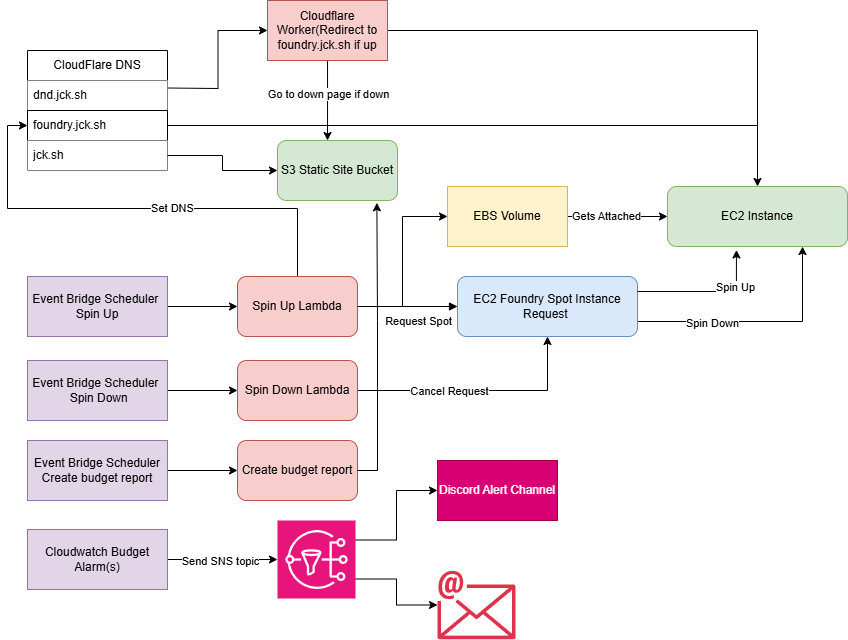

The diagram above was exported from draw.io. Its source (the exported page's mxGraphModel, read from the mxfile embedded in the PNG):
<mxGraphModel dx="2006" dy="2242" grid="1" gridSize="10" guides="1" tooltips="1" connect="1" arrows="1" fold="1" page="1" pageScale="1" pageWidth="850" pageHeight="1100" math="0" shadow="0">
  <root>
    <mxCell id="0" />
    <mxCell id="1" parent="0" />
    <mxCell id="x9e63t72A7Prs6mvdN2A-12" value="S3 Static Site Bucket" style="whiteSpace=wrap;html=1;rounded=1;fillColor=#d5e8d4;strokeColor=#82b366;" parent="1" vertex="1">
      <mxGeometry x="250" y="80" width="120" height="60" as="geometry" />
    </mxCell>
    <mxCell id="SKFo1kT43N-f-r3HWt2x-5" style="edgeStyle=orthogonalEdgeStyle;rounded=0;orthogonalLoop=1;jettySize=auto;html=1;exitX=1;exitY=0.5;exitDx=0;exitDy=0;entryX=0;entryY=0.5;entryDx=0;entryDy=0;" parent="1" source="x9e63t72A7Prs6mvdN2A-13" target="x9e63t72A7Prs6mvdN2A-37" edge="1">
      <mxGeometry relative="1" as="geometry" />
    </mxCell>
    <mxCell id="B9823i5mX5lMcPu7hG-i-7" style="edgeStyle=orthogonalEdgeStyle;rounded=0;orthogonalLoop=1;jettySize=auto;html=1;entryX=0;entryY=0.5;entryDx=0;entryDy=0;" parent="1" source="x9e63t72A7Prs6mvdN2A-13" target="SKFo1kT43N-f-r3HWt2x-3" edge="1">
      <mxGeometry relative="1" as="geometry" />
    </mxCell>
    <mxCell id="B9823i5mX5lMcPu7hG-i-9" value="Set DNS" style="edgeLabel;html=1;align=center;verticalAlign=middle;resizable=0;points=[];" parent="B9823i5mX5lMcPu7hG-i-7" vertex="1" connectable="0">
      <mxGeometry x="-0.153" y="-1" relative="1" as="geometry">
        <mxPoint x="1" as="offset" />
      </mxGeometry>
    </mxCell>
    <mxCell id="x9e63t72A7Prs6mvdN2A-13" value="Spin Up Lambda" style="whiteSpace=wrap;html=1;rounded=1;fillColor=#f8cecc;strokeColor=#b85450;" parent="1" vertex="1">
      <mxGeometry x="210" y="216" width="120" height="60" as="geometry" />
    </mxCell>
    <mxCell id="x9e63t72A7Prs6mvdN2A-46" style="edgeStyle=orthogonalEdgeStyle;rounded=0;orthogonalLoop=1;jettySize=auto;html=1;exitX=1;exitY=0.75;exitDx=0;exitDy=0;entryX=0.75;entryY=1;entryDx=0;entryDy=0;" parent="1" source="x9e63t72A7Prs6mvdN2A-14" target="x9e63t72A7Prs6mvdN2A-35" edge="1">
      <mxGeometry relative="1" as="geometry" />
    </mxCell>
    <mxCell id="x9e63t72A7Prs6mvdN2A-47" value="Spin Down" style="edgeLabel;html=1;align=center;verticalAlign=middle;resizable=0;points=[];" parent="x9e63t72A7Prs6mvdN2A-46" connectable="0" vertex="1">
      <mxGeometry x="-0.5352" y="-1" relative="1" as="geometry">
        <mxPoint x="18" as="offset" />
      </mxGeometry>
    </mxCell>
    <mxCell id="x9e63t72A7Prs6mvdN2A-14" value="EC2 Foundry Spot Instance Request&amp;nbsp;" style="whiteSpace=wrap;html=1;rounded=1;fillColor=#dae8fc;strokeColor=#6c8ebf;" parent="1" vertex="1">
      <mxGeometry x="430" y="216" width="180" height="60" as="geometry" />
    </mxCell>
    <mxCell id="B9823i5mX5lMcPu7hG-i-8" style="edgeStyle=orthogonalEdgeStyle;rounded=0;orthogonalLoop=1;jettySize=auto;html=1;entryX=0;entryY=0.5;entryDx=0;entryDy=0;" parent="1" source="x9e63t72A7Prs6mvdN2A-15" target="x9e63t72A7Prs6mvdN2A-13" edge="1">
      <mxGeometry relative="1" as="geometry" />
    </mxCell>
    <mxCell id="x9e63t72A7Prs6mvdN2A-15" value="Event Bridge Scheduler&amp;nbsp; Spin Up" style="whiteSpace=wrap;html=1;fillColor=#e1d5e7;strokeColor=#9673a6;" parent="1" vertex="1">
      <mxGeometry y="216" width="140" height="60" as="geometry" />
    </mxCell>
    <mxCell id="x9e63t72A7Prs6mvdN2A-18" style="endArrow=block;html=1;" parent="1" source="x9e63t72A7Prs6mvdN2A-13" target="x9e63t72A7Prs6mvdN2A-14" edge="1">
      <mxGeometry relative="1" as="geometry" />
    </mxCell>
    <mxCell id="B9823i5mX5lMcPu7hG-i-3" value="Request Spot" style="edgeLabel;html=1;align=center;verticalAlign=middle;resizable=0;points=[];" parent="x9e63t72A7Prs6mvdN2A-18" vertex="1" connectable="0">
      <mxGeometry x="-0.1299" y="4" relative="1" as="geometry">
        <mxPoint x="16" y="18" as="offset" />
      </mxGeometry>
    </mxCell>
    <mxCell id="x9e63t72A7Prs6mvdN2A-44" style="edgeStyle=orthogonalEdgeStyle;rounded=0;orthogonalLoop=1;jettySize=auto;html=1;entryX=0.5;entryY=1;entryDx=0;entryDy=0;" parent="1" source="x9e63t72A7Prs6mvdN2A-30" target="x9e63t72A7Prs6mvdN2A-14" edge="1">
      <mxGeometry relative="1" as="geometry" />
    </mxCell>
    <mxCell id="x9e63t72A7Prs6mvdN2A-45" value="Cancel Request" style="edgeLabel;html=1;align=center;verticalAlign=middle;resizable=0;points=[];" parent="x9e63t72A7Prs6mvdN2A-44" connectable="0" vertex="1">
      <mxGeometry x="-0.0992" y="3" relative="1" as="geometry">
        <mxPoint x="-19" y="3" as="offset" />
      </mxGeometry>
    </mxCell>
    <mxCell id="x9e63t72A7Prs6mvdN2A-30" value="Spin Down Lambda" style="whiteSpace=wrap;html=1;rounded=1;fillColor=#f8cecc;strokeColor=#b85450;" parent="1" vertex="1">
      <mxGeometry x="210" y="300" width="120" height="60" as="geometry" />
    </mxCell>
    <mxCell id="x9e63t72A7Prs6mvdN2A-41" style="edgeStyle=orthogonalEdgeStyle;rounded=0;orthogonalLoop=1;jettySize=auto;html=1;exitX=1;exitY=0.5;exitDx=0;exitDy=0;entryX=0;entryY=0.5;entryDx=0;entryDy=0;" parent="1" source="x9e63t72A7Prs6mvdN2A-31" target="x9e63t72A7Prs6mvdN2A-30" edge="1">
      <mxGeometry relative="1" as="geometry" />
    </mxCell>
    <mxCell id="x9e63t72A7Prs6mvdN2A-31" value="&lt;div&gt;Event Bridge Scheduler&amp;nbsp;&lt;/div&gt;&amp;nbsp;Spin Down" style="whiteSpace=wrap;html=1;fillColor=#e1d5e7;strokeColor=#9673a6;" parent="1" vertex="1">
      <mxGeometry y="300" width="140" height="60" as="geometry" />
    </mxCell>
    <mxCell id="x9e63t72A7Prs6mvdN2A-35" value="EC2 Instance" style="whiteSpace=wrap;html=1;rounded=1;fillColor=#d5e8d4;strokeColor=#82b366;" parent="1" vertex="1">
      <mxGeometry x="640" y="126" width="180" height="60" as="geometry" />
    </mxCell>
    <mxCell id="x9e63t72A7Prs6mvdN2A-39" style="edgeStyle=orthogonalEdgeStyle;rounded=0;orthogonalLoop=1;jettySize=auto;html=1;exitX=1;exitY=0.5;exitDx=0;exitDy=0;" parent="1" source="x9e63t72A7Prs6mvdN2A-37" target="x9e63t72A7Prs6mvdN2A-35" edge="1">
      <mxGeometry relative="1" as="geometry" />
    </mxCell>
    <mxCell id="x9e63t72A7Prs6mvdN2A-43" value="Gets Attached" style="edgeLabel;html=1;align=center;verticalAlign=middle;resizable=0;points=[];" parent="x9e63t72A7Prs6mvdN2A-39" connectable="0" vertex="1">
      <mxGeometry x="-0.2379" y="1" relative="1" as="geometry">
        <mxPoint as="offset" />
      </mxGeometry>
    </mxCell>
    <mxCell id="x9e63t72A7Prs6mvdN2A-37" value="EBS Volume" style="rounded=0;whiteSpace=wrap;html=1;fillColor=#fff2cc;strokeColor=#d6b656;" parent="1" vertex="1">
      <mxGeometry x="420" y="126" width="120" height="60" as="geometry" />
    </mxCell>
    <mxCell id="x9e63t72A7Prs6mvdN2A-53" style="edgeStyle=orthogonalEdgeStyle;rounded=0;orthogonalLoop=1;jettySize=auto;html=1;exitX=1;exitY=0.25;exitDx=0;exitDy=0;entryX=0;entryY=0.5;entryDx=0;entryDy=0;" parent="1" target="x9e63t72A7Prs6mvdN2A-50" edge="1">
      <mxGeometry relative="1" as="geometry">
        <mxPoint x="140" y="27.5" as="sourcePoint" />
      </mxGeometry>
    </mxCell>
    <mxCell id="B9823i5mX5lMcPu7hG-i-6" style="edgeStyle=orthogonalEdgeStyle;rounded=0;orthogonalLoop=1;jettySize=auto;html=1;entryX=0.417;entryY=0;entryDx=0;entryDy=0;entryPerimeter=0;" parent="1" source="x9e63t72A7Prs6mvdN2A-50" target="x9e63t72A7Prs6mvdN2A-12" edge="1">
      <mxGeometry relative="1" as="geometry">
        <mxPoint x="309.99999999999955" y="70" as="targetPoint" />
      </mxGeometry>
    </mxCell>
    <mxCell id="B9823i5mX5lMcPu7hG-i-11" value="Go to down page if down" style="edgeLabel;html=1;align=center;verticalAlign=middle;resizable=0;points=[];" parent="B9823i5mX5lMcPu7hG-i-6" vertex="1" connectable="0">
      <mxGeometry x="-0.4667" y="1" relative="1" as="geometry">
        <mxPoint x="-1" y="12" as="offset" />
      </mxGeometry>
    </mxCell>
    <mxCell id="B9823i5mX5lMcPu7hG-i-12" style="edgeStyle=orthogonalEdgeStyle;rounded=0;orthogonalLoop=1;jettySize=auto;html=1;exitX=1;exitY=0.5;exitDx=0;exitDy=0;endArrow=none;startFill=0;" parent="1" source="x9e63t72A7Prs6mvdN2A-50" edge="1">
      <mxGeometry relative="1" as="geometry">
        <mxPoint x="730" y="70" as="targetPoint" />
        <Array as="points">
          <mxPoint x="730" y="-30" />
        </Array>
      </mxGeometry>
    </mxCell>
    <mxCell id="x9e63t72A7Prs6mvdN2A-50" value="Cloudflare Worker(Redirect to foundry.jck.sh if up" style="rounded=0;whiteSpace=wrap;html=1;fillColor=#f8cecc;strokeColor=#b85450;" parent="1" vertex="1">
      <mxGeometry x="240" y="-60" width="120" height="60" as="geometry" />
    </mxCell>
    <mxCell id="SKFo1kT43N-f-r3HWt2x-1" value="CloudFlare DNS" style="swimlane;fontStyle=0;childLayout=stackLayout;horizontal=1;startSize=30;horizontalStack=0;resizeParent=1;resizeParentMax=0;resizeLast=0;collapsible=1;marginBottom=0;whiteSpace=wrap;html=1;labelBackgroundColor=default;" parent="1" vertex="1">
      <mxGeometry y="-10" width="140" height="120" as="geometry" />
    </mxCell>
    <mxCell id="SKFo1kT43N-f-r3HWt2x-2" value="dnd.jck.sh" style="text;strokeColor=none;fillColor=default;align=left;verticalAlign=middle;spacingLeft=4;spacingRight=4;overflow=hidden;points=[[0,0.5],[1,0.5]];portConstraint=eastwest;rotatable=0;whiteSpace=wrap;html=1;" parent="SKFo1kT43N-f-r3HWt2x-1" vertex="1">
      <mxGeometry y="30" width="140" height="30" as="geometry" />
    </mxCell>
    <mxCell id="SKFo1kT43N-f-r3HWt2x-3" value="foundry.jck.sh" style="text;strokeColor=default;fillColor=default;align=left;verticalAlign=middle;spacingLeft=4;spacingRight=4;overflow=hidden;points=[[0,0.5],[1,0.5]];portConstraint=eastwest;rotatable=0;whiteSpace=wrap;html=1;gradientColor=none;" parent="SKFo1kT43N-f-r3HWt2x-1" vertex="1">
      <mxGeometry y="60" width="140" height="30" as="geometry" />
    </mxCell>
    <mxCell id="SKFo1kT43N-f-r3HWt2x-4" value="&lt;div&gt;jck.sh&lt;/div&gt;" style="text;strokeColor=none;fillColor=default;align=left;verticalAlign=middle;spacingLeft=4;spacingRight=4;overflow=hidden;points=[[0,0.5],[1,0.5]];portConstraint=eastwest;rotatable=0;whiteSpace=wrap;html=1;" parent="SKFo1kT43N-f-r3HWt2x-1" vertex="1">
      <mxGeometry y="90" width="140" height="30" as="geometry" />
    </mxCell>
    <mxCell id="B9823i5mX5lMcPu7hG-i-1" style="edgeStyle=orthogonalEdgeStyle;rounded=0;orthogonalLoop=1;jettySize=auto;html=1;exitX=1;exitY=0.5;exitDx=0;exitDy=0;entryX=0;entryY=0.5;entryDx=0;entryDy=0;" parent="1" source="SKFo1kT43N-f-r3HWt2x-4" target="x9e63t72A7Prs6mvdN2A-12" edge="1">
      <mxGeometry relative="1" as="geometry" />
    </mxCell>
    <mxCell id="B9823i5mX5lMcPu7hG-i-5" style="edgeStyle=orthogonalEdgeStyle;rounded=0;orthogonalLoop=1;jettySize=auto;html=1;entryX=0.5;entryY=0;entryDx=0;entryDy=0;" parent="1" source="SKFo1kT43N-f-r3HWt2x-3" target="x9e63t72A7Prs6mvdN2A-35" edge="1">
      <mxGeometry relative="1" as="geometry" />
    </mxCell>
    <mxCell id="B9823i5mX5lMcPu7hG-i-13" style="edgeStyle=orthogonalEdgeStyle;rounded=0;orthogonalLoop=1;jettySize=auto;html=1;exitX=1;exitY=0.25;exitDx=0;exitDy=0;entryX=0.383;entryY=1.058;entryDx=0;entryDy=0;entryPerimeter=0;" parent="1" source="x9e63t72A7Prs6mvdN2A-14" target="x9e63t72A7Prs6mvdN2A-35" edge="1">
      <mxGeometry relative="1" as="geometry" />
    </mxCell>
    <mxCell id="B9823i5mX5lMcPu7hG-i-14" value="Spin Up" style="edgeLabel;html=1;align=center;verticalAlign=middle;resizable=0;points=[];" parent="B9823i5mX5lMcPu7hG-i-13" vertex="1" connectable="0">
      <mxGeometry x="0.465" y="1" relative="1" as="geometry">
        <mxPoint as="offset" />
      </mxGeometry>
    </mxCell>
    <mxCell id="ZpiaXSlZNCDLVyP_z8W0-16" style="edgeStyle=orthogonalEdgeStyle;rounded=0;orthogonalLoop=1;jettySize=auto;html=1;exitX=1;exitY=0.5;exitDx=0;exitDy=0;" edge="1" parent="1" source="ZpiaXSlZNCDLVyP_z8W0-1" target="ZpiaXSlZNCDLVyP_z8W0-4">
      <mxGeometry relative="1" as="geometry" />
    </mxCell>
    <mxCell id="ZpiaXSlZNCDLVyP_z8W0-17" value="Send SNS topic" style="edgeLabel;html=1;align=center;verticalAlign=middle;resizable=0;points=[];" vertex="1" connectable="0" parent="ZpiaXSlZNCDLVyP_z8W0-16">
      <mxGeometry x="-0.061" y="-1" relative="1" as="geometry">
        <mxPoint as="offset" />
      </mxGeometry>
    </mxCell>
    <mxCell id="ZpiaXSlZNCDLVyP_z8W0-1" value="Cloudwatch Budget Alarm(s)" style="rounded=0;whiteSpace=wrap;html=1;fillColor=#e1d5e7;strokeColor=#9673a6;" vertex="1" parent="1">
      <mxGeometry y="469" width="140" height="60" as="geometry" />
    </mxCell>
    <mxCell id="ZpiaXSlZNCDLVyP_z8W0-20" style="edgeStyle=orthogonalEdgeStyle;rounded=0;orthogonalLoop=1;jettySize=auto;html=1;exitX=1;exitY=0.75;exitDx=0;exitDy=0;exitPerimeter=0;" edge="1" parent="1" source="ZpiaXSlZNCDLVyP_z8W0-4" target="ZpiaXSlZNCDLVyP_z8W0-19">
      <mxGeometry relative="1" as="geometry" />
    </mxCell>
    <mxCell id="ZpiaXSlZNCDLVyP_z8W0-28" style="edgeStyle=orthogonalEdgeStyle;rounded=0;orthogonalLoop=1;jettySize=auto;html=1;exitX=1;exitY=0.25;exitDx=0;exitDy=0;exitPerimeter=0;entryX=0;entryY=0.5;entryDx=0;entryDy=0;" edge="1" parent="1" source="ZpiaXSlZNCDLVyP_z8W0-4" target="ZpiaXSlZNCDLVyP_z8W0-9">
      <mxGeometry relative="1" as="geometry" />
    </mxCell>
    <mxCell id="ZpiaXSlZNCDLVyP_z8W0-4" value="" style="sketch=0;points=[[0,0,0],[0.25,0,0],[0.5,0,0],[0.75,0,0],[1,0,0],[0,1,0],[0.25,1,0],[0.5,1,0],[0.75,1,0],[1,1,0],[0,0.25,0],[0,0.5,0],[0,0.75,0],[1,0.25,0],[1,0.5,0],[1,0.75,0]];outlineConnect=0;fontColor=#232F3E;fillColor=#E7157B;strokeColor=#ffffff;dashed=0;verticalLabelPosition=bottom;verticalAlign=top;align=center;html=1;fontSize=12;fontStyle=0;aspect=fixed;shape=mxgraph.aws4.resourceIcon;resIcon=mxgraph.aws4.sns;" vertex="1" parent="1">
      <mxGeometry x="250" y="460" width="78" height="78" as="geometry" />
    </mxCell>
    <mxCell id="ZpiaXSlZNCDLVyP_z8W0-9" value="Discord Alert Channel" style="rounded=0;whiteSpace=wrap;html=1;fillColor=#d80073;strokeColor=#A50040;fontColor=#ffffff;" vertex="1" parent="1">
      <mxGeometry x="410" y="400" width="120" height="60" as="geometry" />
    </mxCell>
    <mxCell id="ZpiaXSlZNCDLVyP_z8W0-19" value="" style="sketch=0;outlineConnect=0;fontColor=#232F3E;gradientColor=none;fillColor=#DD344C;strokeColor=none;dashed=0;verticalLabelPosition=bottom;verticalAlign=top;align=center;html=1;fontSize=12;fontStyle=0;aspect=fixed;shape=mxgraph.aws4.email;" vertex="1" parent="1">
      <mxGeometry x="410" y="510" width="78" height="69" as="geometry" />
    </mxCell>
    <mxCell id="ZpiaXSlZNCDLVyP_z8W0-27" style="edgeStyle=orthogonalEdgeStyle;rounded=0;orthogonalLoop=1;jettySize=auto;html=1;exitX=1;exitY=0.5;exitDx=0;exitDy=0;entryX=0;entryY=0.5;entryDx=0;entryDy=0;" edge="1" parent="1" source="ZpiaXSlZNCDLVyP_z8W0-23" target="ZpiaXSlZNCDLVyP_z8W0-24">
      <mxGeometry relative="1" as="geometry" />
    </mxCell>
    <mxCell id="ZpiaXSlZNCDLVyP_z8W0-23" value="Event Bridge Scheduler&lt;div&gt;Create budget report&lt;/div&gt;" style="rounded=0;whiteSpace=wrap;html=1;fillColor=#e1d5e7;strokeColor=#9673a6;" vertex="1" parent="1">
      <mxGeometry y="380" width="140" height="60" as="geometry" />
    </mxCell>
    <mxCell id="ZpiaXSlZNCDLVyP_z8W0-24" value="Create budget report" style="whiteSpace=wrap;html=1;rounded=1;fillColor=#f8cecc;strokeColor=#b85450;" vertex="1" parent="1">
      <mxGeometry x="210" y="380" width="120" height="60" as="geometry" />
    </mxCell>
    <mxCell id="ZpiaXSlZNCDLVyP_z8W0-26" style="edgeStyle=orthogonalEdgeStyle;rounded=0;orthogonalLoop=1;jettySize=auto;html=1;exitX=1;exitY=0.5;exitDx=0;exitDy=0;entryX=0.828;entryY=1.039;entryDx=0;entryDy=0;entryPerimeter=0;" edge="1" parent="1" source="ZpiaXSlZNCDLVyP_z8W0-24" target="x9e63t72A7Prs6mvdN2A-12">
      <mxGeometry relative="1" as="geometry" />
    </mxCell>
  </root>
</mxGraphModel>